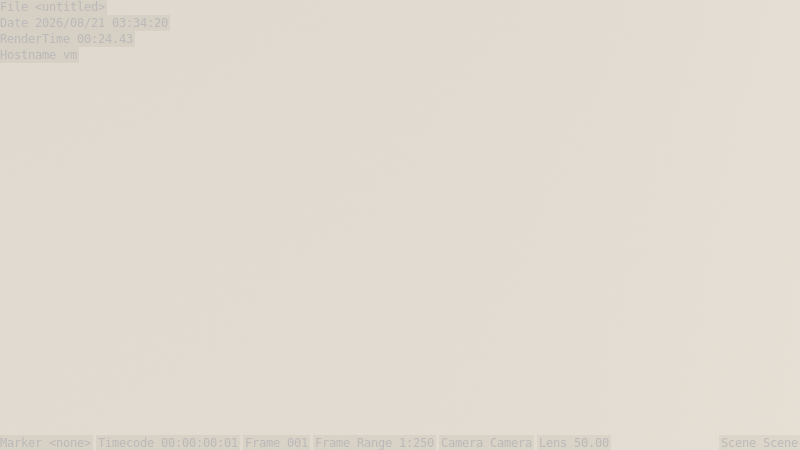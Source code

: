 # Source: startup.blend  (saved by Blender 5.0.119; exported with 4.5.12 LTS)
import bpy
from mathutils import Matrix  # noqa: F401  (used for matrix-valued properties, if any)

bpy.ops.wm.read_factory_settings(use_empty=True)
scene = bpy.context.scene
scene.name = 'Scene'

# ---- collections
col_trash = bpy.data.collections.new('trash'); scene.collection.children.link(col_trash)
col_trash.hide_render = True
col_trash.hide_viewport = True
col_render_props = bpy.data.collections.new('render props'); scene.collection.children.link(col_render_props)
col_cameras = bpy.data.collections.new('cameras'); col_render_props.children.link(col_cameras)
col_lights = bpy.data.collections.new('lights'); col_render_props.children.link(col_lights)
col_instances = bpy.data.collections.new('instances'); scene.collection.children.link(col_instances)
col_objects = bpy.data.collections.new('objects'); scene.collection.children.link(col_objects)

# ---- materials (node trees are filled in below, after node groups)
mat_material = bpy.data.materials.new('Material')
mat_material.use_backface_culling_lightprobe_volume = False

# ---- material node trees
mat_material.use_nodes = True; mat_material.node_tree.nodes.clear()
_N = mat_material.node_tree.nodes; _L = mat_material.node_tree.links
n0 = _N.new('ShaderNodeBsdfPrincipled'); n0.name = 'Principled BSDF'; n0.location = (10, 300)
n0.distribution = 'GGX'
n0.subsurface_method = 'RANDOM_WALK_SKIN'
n0.inputs[3].default_value = 1.45
n0.inputs[27].default_value = (0.0, 0.0, 0.0, 1.0)
n0.inputs[28].default_value = 1.0
n1 = _N.new('ShaderNodeOutputMaterial'); n1.name = 'Material Output'; n1.location = (300, 300)
_L.new(n0.outputs[0], n1.inputs[0])
n1.is_active_output = True

# ---- world
world_world = bpy.data.worlds.new('World'); scene.world = world_world
world_world.use_nodes = True; world_world.node_tree.nodes.clear()
_N = world_world.node_tree.nodes; _L = world_world.node_tree.links
n0 = _N.new('ShaderNodeBackground'); n0.name = 'Background'; n0.location = (10, 300)
n0.inputs[1].default_value = 0.2
n1 = _N.new('ShaderNodeOutputWorld'); n1.name = 'World Output'; n1.location = (300, 300)
n2 = _N.new('ShaderNodeTexSky'); n2.name = 'Sky Texture'; n2.location = (-190, 280)
_L.new(n0.outputs[0], n1.inputs[0])
_L.new(n2.outputs[0], n0.inputs[0])
n1.is_active_output = True
world_world.color = (0.05088, 0.05088, 0.05088)
world_world.use_sun_shadow = False
world_world.sun_shadow_jitter_overblur = 0.0

# ---- cameras
cam_camera = bpy.data.cameras.new('Camera')
cam_camera.clip_end = 100.0
cam_camera.ortho_scale = 7.314
cam_camera.dof.focus_distance = 0.0
cam_camera.dof.aperture_fstop = 128.0

# ---- lights
light_lamp_003 = bpy.data.lights.new('Lamp.003', 'AREA')
light_lamp_003.color = (0.5496, 0.8039, 1.0)
light_lamp_003.transmission_factor = 0.0
light_lamp_003.cutoff_distance = 30.0
light_lamp_003.energy = 785.4
light_lamp_003.shadow_buffer_clip_start = 1.001
light_lamp_003.shadow_soft_size = 0.1
light_lamp_003.shadow_maximum_resolution = 0.006
light_lamp_003.use_absolute_resolution = True
light_lamp_003.shape = 'RECTANGLE'
light_lamp_003.size = 0.1
light_lamp_003.size_y = 0.1
light_lamp_001 = bpy.data.lights.new('Lamp.001', 'AREA')
light_lamp_001.transmission_factor = 0.0
light_lamp_001.cutoff_distance = 30.0
light_lamp_001.energy = 1571.0
light_lamp_001.shadow_buffer_clip_start = 1.001
light_lamp_001.shadow_soft_size = 0.1
light_lamp_001.shadow_maximum_resolution = 0.006
light_lamp_001.use_absolute_resolution = True
light_lamp_001.shape = 'RECTANGLE'
light_lamp_001.size = 0.1
light_lamp_001.size_y = 0.1
light_lamp_002 = bpy.data.lights.new('Lamp.002', 'AREA')
light_lamp_002.color = (1.0, 0.8058, 0.682)
light_lamp_002.transmission_factor = 0.0
light_lamp_002.cutoff_distance = 30.0
light_lamp_002.energy = 785.4
light_lamp_002.shadow_buffer_clip_start = 1.001
light_lamp_002.shadow_soft_size = 0.1
light_lamp_002.shadow_maximum_resolution = 0.006
light_lamp_002.use_absolute_resolution = True
light_lamp_002.shape = 'RECTANGLE'
light_lamp_002.size = 0.1
light_lamp_002.size_y = 0.1

# ---- meshes
me_plane = bpy.data.meshes.new('Plane')
me_plane.from_pydata([(-1.0, -1.0, 0.0), (1.0, -1.0, 0.0), (-1.0, 1.0, 0.0), (1.0, 1.0, 0.0)], [], [(0, 1, 3, 2)])
_uv = me_plane.uv_layers.new(name='UVMap')
_uv.uv.foreach_set('vector', [0.0, 0.0, 1.0, 0.0, 1.0, 1.0, 0.0, 1.0])
me_plane.materials.append(mat_material)
me_plane.use_remesh_preserve_volume = False
me_plane.use_remesh_preserve_attributes = False
me_plane.use_mirror_vertex_groups = False
me_plane.update()

# ---- objects
ob_camera = bpy.data.objects.new('Camera', cam_camera)
ob_lamp = bpy.data.objects.new('Lamp', light_lamp_003)
ob_lamp_001 = bpy.data.objects.new('Lamp.001', light_lamp_001)
ob_lamp_002 = bpy.data.objects.new('Lamp.002', light_lamp_002)
ob_plane = bpy.data.objects.new('Plane', me_plane)

# ---- transforms, parenting, visibility, modifiers, constraints
ob_camera.location = (7.359, -6.926, 4.958)
ob_camera.rotation_euler = (1.109, 0.0, 0.8149)
ob_camera.lock_rotations_4d = False
ob_camera.empty_display_type = 'ARROWS'
ob_camera.color = (0.0, 0.0, 0.0, 0.0)
ob_camera.display_type = 'WIRE'
ob_camera.lineart.crease_threshold = 0.0
ob_lamp.location = (6.532, 1.611, 2.247)
ob_lamp.rotation_euler = (1.248, -9.282e-09, 1.813)
ob_lamp.scale = (76.64, 76.64, 76.64)
ob_lamp.lock_rotations_4d = False
ob_lamp.empty_display_type = 'ARROWS'
ob_lamp.color = (0.0, 0.0, 0.0, 0.0)
ob_lamp.lineart.crease_threshold = 0.0
ob_lamp_001.location = (-7.999, 7.717, 5.194)
ob_lamp_001.rotation_euler = (1.074, -0.098, 3.99)
ob_lamp_001.scale = (64.76, 64.76, 64.76)
ob_lamp_001.lock_rotations_4d = False
ob_lamp_001.empty_display_type = 'ARROWS'
ob_lamp_001.color = (0.0, 0.0, 0.0, 0.0)
ob_lamp_001.lineart.crease_threshold = 0.0
ob_lamp_002.location = (-5.551, -6.83, 4.542)
ob_lamp_002.rotation_euler = (1.094, 1.215e-08, -0.6825)
ob_lamp_002.scale = (125.1, 125.1, 125.1)
ob_lamp_002.lock_rotations_4d = False
ob_lamp_002.empty_display_type = 'ARROWS'
ob_lamp_002.color = (0.0, 0.0, 0.0, 0.0)
ob_lamp_002.lineart.crease_threshold = 0.0
ob_plane.location = (0.0, 0.0, 0.0)
ob_plane.scale = (20.0, 20.0, 20.0)
ob_plane.lineart.crease_threshold = 0.0

# ---- collection membership
col_cameras.objects.link(ob_camera)
col_lights.objects.link(ob_lamp)
col_lights.objects.link(ob_lamp_001)
col_lights.objects.link(ob_lamp_002)
col_objects.objects.link(ob_plane)
def _layer_coll(name, lc=None):
    lc = lc or bpy.context.view_layer.layer_collection
    for c in lc.children:
        if c.name == name: return c
        r = _layer_coll(name, c)
        if r: return r
_layer_coll('trash').exclude = True
_layer_coll('lights').exclude = True

# ---- scene / render settings (as saved in the file)
scene.camera = ob_camera
scene.frame_start = 1; scene.frame_end = 250; scene.frame_set(1)
scene.render.engine = 'CYCLES'
scene.render.bake_bias = 0.0
scene.render.bake_samples = 0
scene.render.use_stamp_frame_range = True
scene.render.use_stamp_lens = True
scene.render.use_stamp_marker = True
scene.render.use_stamp = True
scene.render.use_stamp_hostname = True
scene.render.use_persistent_data = True
scene.cycles.samples = 128
scene.eevee.taa_samples = 128
scene.eevee.taa_render_samples = 512
scene.eevee.use_gtao = True
scene.eevee.use_raytracing = True
scene.view_settings.look = 'Medium High Contrast'
scene.view_settings.view_transform = 'Filmic'
bpy.context.view_layer.update()

